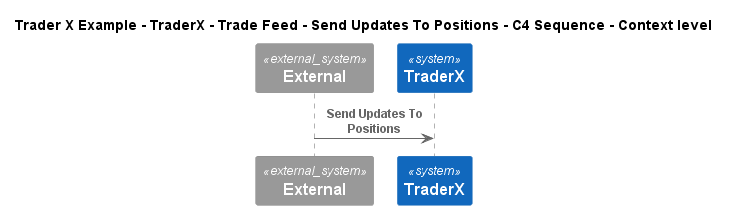

The diagram above was rendered by PlantUML. Its source (embedded in the PNG):
@startuml
!include ..\..\..\..\..\..\..\.c4s\C4_Sequence.puml
SHOW_FOOT_BOXES()

title Trader X Example - TraderX - Trade Feed - Send Updates To Positions - C4 Sequence - Context level

System_Ext(C4InterFlow.SoftwareSystems.ExternalSystem, "External", "")
System(TraderXExample.SoftwareSystems.TraderX, "TraderX", "TraderX")

Rel(C4InterFlow.SoftwareSystems.ExternalSystem, TraderXExample.SoftwareSystems.TraderX, "Send Updates To Positions")


@enduml